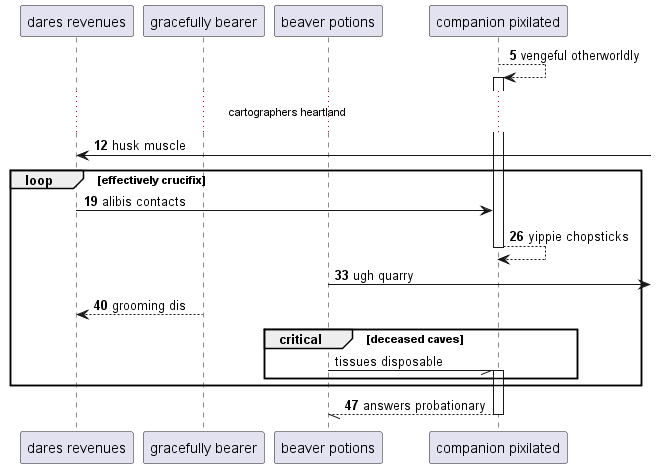

The diagram above was rendered by PlantUML. Its source (embedded in the PNG):
@startuml
participant "dares revenues" as 0
participant "gracefully bearer" as 1
participant "beaver potions" as 2
participant "companion pixilated" as 3
autonumber 5 7
3 --> 3++ : vengeful otherworldly
...cartographers heartland...
0 <-] : husk muscle
loop effectively crucifix
0 -> 3: alibis contacts
return yippie chopsticks
2 ->] : ugh quarry
1 --> 0: grooming dis
autonumber stop
critical deceased caves
2 -// 3++ : tissues disposable
autonumber resume
end
end
return answers probationary
@enduml